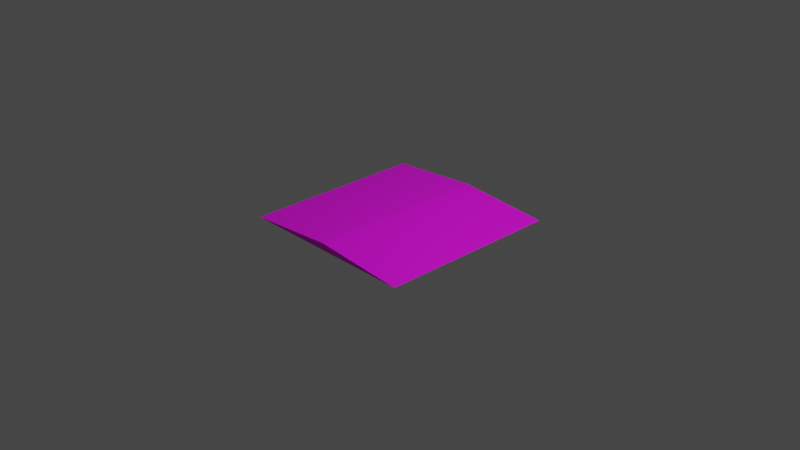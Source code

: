 # Source: Ramp.blend  (saved by Blender 3.3.6; exported with 4.5.12 LTS)
import bpy
from mathutils import Matrix  # noqa: F401  (used for matrix-valued properties, if any)

bpy.ops.wm.read_factory_settings(use_empty=True)
scene = bpy.context.scene
scene.name = 'Scene'

# ---- collections
col_collection = bpy.data.collections.new('Collection'); scene.collection.children.link(col_collection)

# ---- images (referenced by path relative to the original .blend; pixels are not part of the script)
import os
ASSET_DIR = os.environ.get("B2B_ASSET_DIR", "")  # directory of the original .blend (textures are referenced by path, not embedded)
HERE = os.path.dirname(os.path.abspath(__file__))  # packed textures are extracted next to this script under _unpacked/

def load_image(name, relpath, width, height, colorspace="sRGB"):
    """Load a texture the original file referenced (path relative to the .blend, or extracted next to this script)."""
    p = next((c for c in (os.path.join(HERE, relpath), os.path.join(ASSET_DIR, relpath)) if relpath and os.path.exists(c)), "")
    if p:
        img = bpy.data.images.load(p, check_existing=True)
        img.name = name
    else:  # same state as the original file: an image datablock whose file is absent (Cycles renders it pink)
        img = bpy.data.images.new(name, width, height)
        img.source = "FILE"
        img.filepath = "//" + (relpath or name)
    img.colorspace_settings.name = colorspace
    return img
img_streat4_jpg_001 = load_image('streat4.jpg.001', 'Course Textures/streat4.jpg', 1024, 1024, 'sRGB')
img_parkinglotclean5_png_001 = load_image('ParkinglotClean5.png.001', 'Course Textures/ParkinglotClean5.png', 1024, 1024, 'sRGB')

# ---- materials (node trees are filled in below, after node groups)
mat_material_001 = bpy.data.materials.new('Material.001')
mat_material_001.use_transparent_shadow = False

# ---- node groups
ng_concreate = bpy.data.node_groups.new('Concreate', 'ShaderNodeTree')
_s = ng_concreate.interface.new_socket(name='Color', in_out='OUTPUT', socket_type='NodeSocketColor')
_s.default_value = (0.0, 0.0, 0.0, 0.0)
_s = ng_concreate.interface.new_socket(name='Color', in_out='INPUT', socket_type='NodeSocketColor')
_s.default_value = (1.0, 1.0, 1.0, 1.0)
_s = ng_concreate.interface.new_socket(name='Magnitude', in_out='INPUT', socket_type='NodeSocketFloat')
_N = ng_concreate.nodes; _L = ng_concreate.links
n0 = _N.new('ShaderNodeMapping'); n0.name = 'Mapping'; n0.location = (-129, 915)
n0.inputs[3].default_value = (10.0, 10.0, 1.0)
n1 = _N.new('ShaderNodeTexCoord'); n1.name = 'Texture Coordinate.001'; n1.location = (-442, 442)
n2 = _N.new('ShaderNodeTexCoord'); n2.name = 'Texture Coordinate'; n2.location = (-431, 851)
n3 = _N.new('ShaderNodeMapping'); n3.name = 'Mapping.001'; n3.location = (-140, 506)
n3.inputs[3].default_value = (6.0, 6.0, 1.0)
n4 = _N.new('ShaderNodeMix'); n4.name = 'Mix'; n4.location = (419, 864)
n4.data_type = 'RGBA'
n5 = _N.new('ShaderNodeTexImage'); n5.name = 'Image Texture.002'; n5.location = (34, 189)
n5.image = img_streat4_jpg_001
n6 = _N.new('ShaderNodeTexCoord'); n6.name = 'Texture Coordinate.002'; n6.location = (-477, -273)
n7 = _N.new('ShaderNodeMapping'); n7.name = 'Mapping.002'; n7.location = (-164, 199)
n7.inputs[3].default_value = (2.0, 2.0, 1.0)
n8 = _N.new('ShaderNodeTexCoord'); n8.name = 'Texture Coordinate.003'; n8.location = (-466, 136)
n9 = _N.new('ShaderNodeMapping'); n9.name = 'Mapping.003'; n9.location = (-175, -210)
n9.inputs[3].default_value = (23.0, 23.0, 1.0)
n10 = _N.new('ShaderNodeMix'); n10.name = 'Mix.001'; n10.location = (559, 416)
n10.data_type = 'RGBA'
n11 = _N.new('ShaderNodeTexImage'); n11.name = 'Image Texture.001'; n11.location = (82, 568)
n11.image = img_streat4_jpg_001
n12 = _N.new('ShaderNodeMix'); n12.name = 'Mix.002'; n12.location = (716, 674)
n12.data_type = 'RGBA'
n13 = _N.new('NodeGroupOutput'); n13.name = 'Group Output'; n13.location = (1147, 321)
n14 = _N.new('ShaderNodeMix'); n14.name = 'Mix.004'; n14.location = (957, 655)
n14.data_type = 'RGBA'
n15 = _N.new('NodeGroupInput'); n15.name = 'Group Input'; n15.location = (752, 415)
n16 = _N.new('ShaderNodeTexImage'); n16.name = 'Image Texture'; n16.location = (69, 905)
n16.image = img_streat4_jpg_001
n17 = _N.new('ShaderNodeTexImage'); n17.name = 'Image Texture.003'; n17.location = (22, -220)
n17.image = img_streat4_jpg_001
_L.new(n14.outputs[2], n13.inputs[0])
_L.new(n0.outputs[0], n16.inputs[0])
_L.new(n16.outputs[0], n4.inputs[6])
_L.new(n2.outputs[0], n0.inputs[0])
_L.new(n3.outputs[0], n11.inputs[0])
_L.new(n1.outputs[0], n3.inputs[0])
_L.new(n11.outputs[0], n4.inputs[7])
_L.new(n7.outputs[0], n5.inputs[0])
_L.new(n5.outputs[0], n10.inputs[6])
_L.new(n8.outputs[0], n7.inputs[0])
_L.new(n9.outputs[0], n17.inputs[0])
_L.new(n6.outputs[0], n9.inputs[0])
_L.new(n4.outputs[2], n12.inputs[6])
_L.new(n10.outputs[2], n12.inputs[7])
_L.new(n17.outputs[0], n10.inputs[7])
_L.new(n12.outputs[2], n14.inputs[6])
_L.new(n15.outputs[0], n14.inputs[7])
_L.new(n15.outputs[1], n14.inputs[0])
n13.is_active_output = True
ng_parkinglot = bpy.data.node_groups.new('ParkingLot', 'ShaderNodeTree')
_s = ng_parkinglot.interface.new_socket(name='Parkinglot', in_out='OUTPUT', socket_type='NodeSocketColor')
_s.default_value = (0.0, 0.0, 0.0, 0.0)
_s = ng_parkinglot.interface.new_socket(name='Concreate', in_out='INPUT', socket_type='NodeSocketColor')
_s.default_value = (0.5, 0.5, 0.5, 1.0)
_s = ng_parkinglot.interface.new_socket(name='Transparency', in_out='INPUT', socket_type='NodeSocketFloat')
_s.default_value = 0.7
_N = ng_parkinglot.nodes; _L = ng_parkinglot.links
n0 = _N.new('ShaderNodeMix'); n0.name = 'Mix.003'; n0.location = (220, 175)
n0.data_type = 'RGBA'
n1 = _N.new('ShaderNodeMath'); n1.name = 'Math'; n1.location = (139, -175)
n1.operation = 'MULTIPLY'
n2 = _N.new('NodeGroupOutput'); n2.name = 'Group Output'; n2.location = (410, 0)
n3 = _N.new('ShaderNodeTexImage'); n3.name = 'Image Texture.004'; n3.location = (-226, -81)
n3.image = img_parkinglotclean5_png_001
n4 = _N.new('NodeGroupInput'); n4.name = 'Group Input'; n4.location = (-420, 0)
_L.new(n4.outputs[0], n0.inputs[6])
_L.new(n0.outputs[2], n2.inputs[0])
_L.new(n3.outputs[1], n1.inputs[0])
_L.new(n1.outputs[0], n0.inputs[0])
_L.new(n3.outputs[0], n0.inputs[7])
_L.new(n4.outputs[1], n1.inputs[1])
n2.is_active_output = True
ng_auto_smooth = bpy.data.node_groups.new('Auto Smooth', 'GeometryNodeTree')
_s = ng_auto_smooth.interface.new_socket(name='Geometry', in_out='OUTPUT', socket_type='NodeSocketGeometry')
_s = ng_auto_smooth.interface.new_socket(name='Geometry', in_out='INPUT', socket_type='NodeSocketGeometry')
_s = ng_auto_smooth.interface.new_socket(name='Angle', in_out='INPUT', socket_type='NodeSocketFloat')
_s.subtype = 'ANGLE'
_s.min_value = 0.0
_s.max_value = 3.142
ng_auto_smooth.is_modifier = True
_N = ng_auto_smooth.nodes; _L = ng_auto_smooth.links
n0 = _N.new('NodeGroupOutput'); n0.name = 'Group Output'; n0.location = (480, -100)
n1 = _N.new('NodeGroupInput'); n1.name = 'Group Input'; n1.location = (-420, -300)
n2 = _N.new('NodeGroupInput'); n2.name = 'Group Input.001'; n2.location = (-60, -100)
n3 = _N.new('GeometryNodeSetShadeSmooth'); n3.name = 'Set Shade Smooth'; n3.location = (120, -100)
n3.domain = 'EDGE'
n4 = _N.new('GeometryNodeSetShadeSmooth'); n4.name = 'Set Shade Smooth.001'; n4.location = (300, -100)
n5 = _N.new('GeometryNodeInputMeshEdgeAngle'); n5.name = 'Edge Angle'; n5.location = (-420, -220)
n6 = _N.new('GeometryNodeInputEdgeSmooth'); n6.name = 'Is Edge Smooth'; n6.location = (-60, -160)
n7 = _N.new('GeometryNodeInputShadeSmooth'); n7.name = 'Is Face Smooth'; n7.location = (-240, -340)
n8 = _N.new('FunctionNodeBooleanMath'); n8.name = 'Boolean Math'; n8.location = (-60, -220)
n9 = _N.new('FunctionNodeCompare'); n9.name = 'Compare'; n9.location = (-240, -180)
n9.operation = 'LESS_EQUAL'
_L.new(n5.outputs[0], n9.inputs[0])
_L.new(n4.outputs[0], n0.inputs[0])
_L.new(n1.outputs[1], n9.inputs[1])
_L.new(n9.outputs[0], n8.inputs[0])
_L.new(n7.outputs[0], n8.inputs[1])
_L.new(n2.outputs[0], n3.inputs[0])
_L.new(n6.outputs[0], n3.inputs[1])
_L.new(n3.outputs[0], n4.inputs[0])
_L.new(n8.outputs[0], n3.inputs[2])
n0.is_active_output = True

# ---- material node trees
mat_material_001.use_nodes = True; mat_material_001.node_tree.nodes.clear()
_N = mat_material_001.node_tree.nodes; _L = mat_material_001.node_tree.links
n0 = _N.new('ShaderNodeOutputMaterial'); n0.name = 'Material Output'; n0.location = (300, 300)
n1 = _N.new('ShaderNodeBsdfPrincipled'); n1.name = 'Principled BSDF'; n1.location = (10, 300)
n1.distribution = 'GGX'
n1.subsurface_method = 'RANDOM_WALK_SKIN'
n1.inputs[3].default_value = 1.45
n1.inputs[27].default_value = (0.0, 0.0, 0.0, 1.0)
n1.inputs[28].default_value = 1.0
n2 = _N.new('ShaderNodeGroup'); n2.name = 'Group'; n2.location = (-456, 221)
n2.node_tree = ng_concreate
n2.inputs[0].default_value = (1.0, 1.0, 1.0, 1.0)
n2.inputs[1].default_value = 0.0
n3 = _N.new('ShaderNodeGroup'); n3.name = 'Group.001'; n3.location = (-242, 224)
n3.node_tree = ng_parkinglot
n3.inputs[1].default_value = 0.7
_L.new(n1.outputs[0], n0.inputs[0])
_L.new(n2.outputs[0], n3.inputs[0])
_L.new(n3.outputs[0], n1.inputs[0])
n0.is_active_output = True

# ---- world
world_world = bpy.data.worlds.new('World'); scene.world = world_world
world_world.use_nodes = True; world_world.node_tree.nodes.clear()
_N = world_world.node_tree.nodes; _L = world_world.node_tree.links
n0 = _N.new('ShaderNodeOutputWorld'); n0.name = 'World Output'; n0.location = (300, 300)
n1 = _N.new('ShaderNodeBackground'); n1.name = 'Background'; n1.location = (10, 300)
n1.inputs[0].default_value = (0.05088, 0.05088, 0.05088, 1.0)
_L.new(n1.outputs[0], n0.inputs[0])
n0.is_active_output = True
world_world.color = (0.05088, 0.05088, 0.05088)
world_world.use_sun_shadow = False
world_world.sun_shadow_jitter_overblur = 0.0

# ---- cameras
cam_camera = bpy.data.cameras.new('Camera')
cam_camera.clip_end = 100.0
cam_camera.ortho_scale = 7.314

# ---- lights
light_light = bpy.data.lights.new('Light', 'POINT')
light_light.transmission_factor = 0.0
light_light.energy = 1000.0
light_light.shadow_soft_size = 0.1
light_light.shadow_maximum_resolution = 0.006
light_light.use_absolute_resolution = True

# ---- meshes
me_cube_001 = bpy.data.meshes.new('Cube.001')
me_cube_001.from_pydata([(-1.0, -1.0, 0.0), (0.0, -1.0, 0.075), (-1.0, 1.0, 0.0), (0.0, 1.0, 0.075), (1.0, -1.0, 0.0), (1.0, 1.0, 0.0)], [], [(0, 1, 3, 2), (2, 5, 4, 0), (2, 3, 5), (1, 0, 4), (3, 1, 4, 5)])
_uv = me_cube_001.uv_layers.new(name='UVMap')
_uv.uv.foreach_set('vector', [0.3252, 0.3967, 0.4902, 0.3833, 0.489, 0.9339, 0.3233, 0.9463, 0.05608, 0.03202, 0.2741, 0.1395, 0.2765, 0.9008, 0.07638, 0.9731, 0.7915, 0.4215, 0.7432, 0.2324, 0.8082, 0.1023, 0.7179, 0.3523, 0.7533, 0.689, 0.8113, 0.72, 0.7345, 0.968, 0.7179, 0.3523, 0.5455, 0.3853, 0.5528, 0.9514])
me_cube_001.materials.append(mat_material_001)
me_cube_001.update()

# ---- objects
ob_light = bpy.data.objects.new('Light', light_light)
ob_camera = bpy.data.objects.new('Camera', cam_camera)
ob_cube = bpy.data.objects.new('Cube', me_cube_001)

# ---- transforms, parenting, visibility, modifiers, constraints
ob_light.location = (4.076, 1.005, 5.904)
ob_light.rotation_euler = (0.6503, 0.05522, 1.866)
ob_light.lock_rotations_4d = False
ob_light.empty_display_type = 'ARROWS'
ob_light.color = (0.0, 0.0, 0.0, 0.0)
ob_light.lineart.crease_threshold = 0.0
ob_camera.location = (7.359, -6.926, 4.958)
ob_camera.rotation_euler = (1.109, 0.0, 0.8149)
ob_camera.lock_rotations_4d = False
ob_camera.empty_display_type = 'ARROWS'
ob_camera.color = (0.0, 0.0, 0.0, 0.0)
ob_camera.display_type = 'WIRE'
ob_camera.lineart.crease_threshold = 0.0
ob_cube.location = (0.0, 0.0, 0.0)
_m = ob_cube.modifiers.new('Auto Smooth', 'NODES')
_m.node_group = ng_auto_smooth
_gi = [s.identifier for s in ng_auto_smooth.interface.items_tree if s.item_type == 'SOCKET' and s.in_out == 'INPUT']
_m[_gi[1]] = 0.5236  # 'Angle'

# ---- collection membership
col_collection.objects.link(ob_light)
col_collection.objects.link(ob_camera)
col_collection.objects.link(ob_cube)

# ---- scene / render settings (as saved in the file)
scene.camera = ob_camera
scene.frame_start = 1; scene.frame_end = 250; scene.frame_set(1)
scene.render.engine = 'BLENDER_EEVEE_NEXT'
scene.cycles.sampling_pattern = 'TABULATED_SOBOL'
scene.cycles.use_light_tree = False
scene.view_settings.view_transform = 'Filmic'
bpy.context.view_layer.update()

